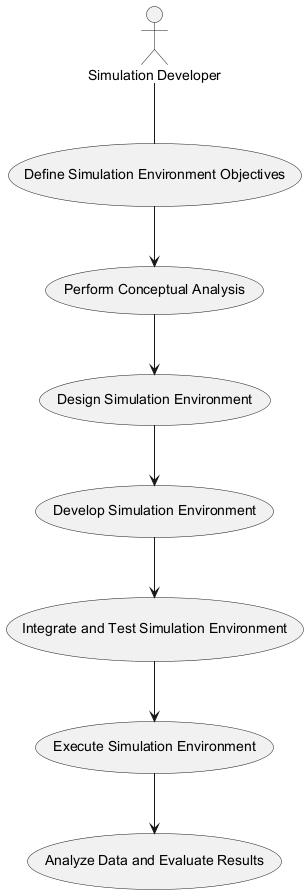

The diagram above was rendered by PlantUML. Its source (embedded in the PNG):
@startuml
actor Developer as "Simulation Developer"
usecase "Define Simulation Environment Objectives" as (1)
usecase "Perform Conceptual Analysis" as (2)
usecase "Design Simulation Environment" as (3)
usecase "Develop Simulation Environment" as (4)
usecase "Integrate and Test Simulation Environment" as (5)
usecase "Execute Simulation Environment" as (6)
usecase "Analyze Data and Evaluate Results" as (7)
Developer -- (1)
(1) --> (2)
(2) --> (3)
(3) --> (4)
(4) --> (5)
(5) --> (6)
(6) --> (7)
@enduml